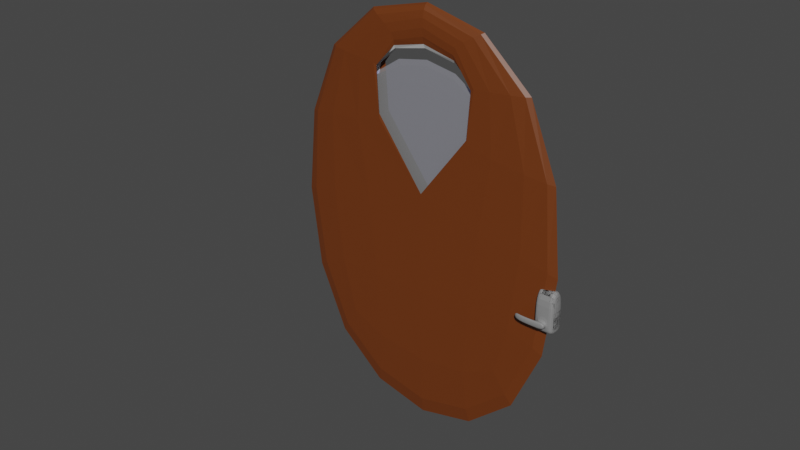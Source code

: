 # Source: doorTest.blend  (saved by Blender 3.2.14; exported with 4.5.12 LTS)
import bpy
from mathutils import Matrix  # noqa: F401  (used for matrix-valued properties, if any)

bpy.ops.wm.read_factory_settings(use_empty=True)
scene = bpy.context.scene
scene.name = 'Scene'

# ---- collections
col_collection = bpy.data.collections.new('Collection'); scene.collection.children.link(col_collection)

# ---- materials (node trees are filled in below, after node groups)
mat_material_213 = bpy.data.materials.new('Material.213')
mat_material_213.surface_render_method = 'BLENDED'
mat_material_213.blend_method = 'BLEND'
mat_material_213.use_transparent_shadow = False
mat_material_214 = bpy.data.materials.new('Material.214')
mat_material_214.alpha_threshold = 0.0
mat_material_214.use_transparent_shadow = False
mat_material_214.roughness = 0.5
mat_material_214.line_color = (0.0, 0.0, 0.0, 1.0)
mat_material_215 = bpy.data.materials.new('Material.215')
mat_material_215.use_transparent_shadow = False

# ---- material node trees
mat_material_213.use_nodes = True; mat_material_213.node_tree.nodes.clear()
_N = mat_material_213.node_tree.nodes; _L = mat_material_213.node_tree.links
n0 = _N.new('ShaderNodeBsdfPrincipled'); n0.name = 'Principled BSDF'; n0.location = (10, 300)
n0.distribution = 'GGX'
n0.subsurface_method = 'RANDOM_WALK_SKIN'
n0.inputs[3].default_value = 1.45
n0.inputs[4].default_value = 0.4977
n0.inputs[27].default_value = (0.0, 0.0, 0.0, 1.0)
n0.inputs[28].default_value = 1.0
n1 = _N.new('ShaderNodeOutputMaterial'); n1.name = 'Material Output'; n1.location = (608, 300)
n2 = _N.new('ShaderNodeMixShader'); n2.name = 'Mix Shader'; n2.location = (400, 233)
n3 = _N.new('ShaderNodeBsdfTransparent'); n3.name = 'Transparent BSDF'; n3.location = (298, 93)
n3.inputs[0].default_value = (0.5376, 0.5614, 1.0, 1.0)
_L.new(n2.outputs[0], n1.inputs[0])
_L.new(n0.outputs[0], n2.inputs[1])
_L.new(n3.outputs[0], n2.inputs[2])
n1.is_active_output = True
mat_material_214.use_nodes = True; mat_material_214.node_tree.nodes.clear()
_N = mat_material_214.node_tree.nodes; _L = mat_material_214.node_tree.links
n0 = _N.new('ShaderNodeOutputMaterial'); n0.name = 'Material Output'; n0.location = (300, 300)
n1 = _N.new('ShaderNodeBsdfPrincipled'); n1.name = 'Principled BSDF'; n1.location = (10, 300)
n1.distribution = 'GGX'
n1.subsurface_method = 'RANDOM_WALK_SKIN'
n1.inputs[0].default_value = (0.1574, 0.03578, 0.003263, 1.0)
n1.inputs[3].default_value = 1.55
n1.inputs[27].default_value = (0.0, 0.0, 0.0, 1.0)
n1.inputs[28].default_value = 1.0
_L.new(n1.outputs[0], n0.inputs[0])
n0.is_active_output = True
mat_material_215.use_nodes = True; mat_material_215.node_tree.nodes.clear()
_N = mat_material_215.node_tree.nodes; _L = mat_material_215.node_tree.links
n0 = _N.new('ShaderNodeBsdfPrincipled'); n0.name = 'Principled BSDF'; n0.location = (10, 300)
n0.distribution = 'GGX'
n0.subsurface_method = 'RANDOM_WALK_SKIN'
n0.inputs[0].default_value = (0.2396, 0.2396, 0.2396, 1.0)
n0.inputs[3].default_value = 1.45
n0.inputs[27].default_value = (0.0, 0.0, 0.0, 1.0)
n0.inputs[28].default_value = 1.0
n1 = _N.new('ShaderNodeOutputMaterial'); n1.name = 'Material Output'; n1.location = (300, 300)
_L.new(n0.outputs[0], n1.inputs[0])
n1.is_active_output = True

# ---- world
world_world = bpy.data.worlds.new('World'); scene.world = world_world
world_world.use_nodes = True; world_world.node_tree.nodes.clear()
_N = world_world.node_tree.nodes; _L = world_world.node_tree.links
n0 = _N.new('ShaderNodeOutputWorld'); n0.name = 'World Output'; n0.location = (300, 300)
n1 = _N.new('ShaderNodeBackground'); n1.name = 'Background'; n1.location = (10, 300)
n1.inputs[0].default_value = (0.05088, 0.05088, 0.05088, 1.0)
_L.new(n1.outputs[0], n0.inputs[0])
n0.is_active_output = True
world_world.color = (0.05088, 0.05088, 0.05088)
world_world.use_sun_shadow = False
world_world.sun_shadow_jitter_overblur = 0.0

# ---- meshes
me_cube_365 = bpy.data.meshes.new('Cube.365')
me_cube_365.from_pydata([(-1.0, -1.0, -0.2477), (-1.0, -1.0, 3.126), (-1.0, 1.0, -0.2477), (-1.0, 1.0, 3.126), (1.0, -1.0, -0.2477), (1.0, -1.0, 3.126), (1.0, 1.0, -0.2477), (1.0, 1.0, 3.126), (1.841, -8.141, -4.08), (1.841, -8.141, 4.08), (1.841, 8.141, -4.08), (1.841, 8.141, 4.08), (-1.841, -8.141, -4.08), (-1.841, -8.141, 4.08), (-1.841, 8.141, -4.08), (-1.841, 8.141, 4.08), (1.0, 8.141, -0.2477), (-1.0, 8.141, -0.2477), (-1.0, 8.141, 3.126), (1.0, 8.141, 3.126), (-1.0, -8.141, -0.2477), (-1.0, -8.141, 3.126), (1.0, -8.141, -0.2477), (1.0, -8.141, 3.126), (-1.585, 9.288, -0.8176), (-1.585, 9.288, -0.1027), (-1.585, -9.288, -0.8176), (-1.585, -9.288, -0.1027), (-1.371, 9.288, -0.8176), (-1.371, 9.288, -0.1027), (-1.371, -9.288, -0.8176), (-1.371, -9.288, -0.1027), (-1.585, 9.288, -0.7041), (-1.585, 9.288, -0.594), (-1.585, -9.288, -0.594), (-1.585, -9.288, -0.7041), (-1.371, -9.288, -0.594), (-1.371, -9.288, -0.7041), (-1.371, 9.288, -0.594), (-1.371, 9.288, -0.7041), (-1.421, -9.288, -0.8176), (-1.524, -9.288, -0.8176), (-1.524, -9.288, -0.1027), (-1.421, -9.288, -0.1027), (-1.524, 9.288, -0.8176), (-1.421, 9.288, -0.8176), (-1.421, 9.288, -0.1027), (-1.524, 9.288, -0.1027), (-1.421, 9.288, -0.7041), (-1.524, 9.288, -0.7041), (-1.421, 9.288, -0.594), (-1.524, 9.288, -0.594), (-1.524, -9.288, -0.7041), (-1.421, -9.288, -0.7041), (-1.524, -9.288, -0.594), (-1.421, -9.288, -0.594), (-1.421, 15.54, -0.7041), (-1.524, 14.82, -0.7041), (-1.421, 15.54, -0.594), (-1.524, 14.82, -0.594), (-1.524, 12.58, -0.7041), (-1.524, 12.58, -0.594), (-1.421, 12.58, -0.594), (-1.421, 12.58, -0.7041), (-1.217, 15.24, -0.7041), (-1.217, 15.24, -0.594), (-1.254, 12.88, -0.594), (-1.254, 12.88, -0.7041), (-1.172, 11.49, -0.6901), (-1.172, 11.49, -0.6081), (-1.199, 9.731, -0.6081), (-1.199, 9.731, -0.6901), (-1.585, -9.288, -0.8176), (-1.585, -9.288, -0.1027), (-1.585, 9.288, -0.8176), (-1.585, 9.288, -0.1027), (-1.371, -9.288, -0.8176), (-1.371, -9.288, -0.1027), (-1.371, 9.288, -0.8176), (-1.371, 9.288, -0.1027), (-1.585, -9.288, -0.7041), (-1.585, -9.288, -0.594), (-1.585, 9.288, -0.594), (-1.585, 9.288, -0.7041), (-1.371, 9.288, -0.594), (-1.371, 9.288, -0.7041), (-1.371, -9.288, -0.594), (-1.371, -9.288, -0.7041), (-1.421, 9.288, -0.8176), (-1.524, 9.288, -0.8176), (-1.524, 9.288, -0.1027), (-1.421, 9.288, -0.1027), (-1.524, -9.288, -0.8176), (-1.421, -9.288, -0.8176), (-1.421, -9.288, -0.1027), (-1.524, -9.288, -0.1027), (-1.421, -9.288, -0.7041), (-1.524, -9.288, -0.7041), (-1.421, -9.288, -0.594), (-1.524, -9.288, -0.594), (-1.524, 9.288, -0.7041), (-1.421, 9.288, -0.7041), (-1.524, 9.288, -0.594), (-1.421, 9.288, -0.594), (-1.421, -15.54, -0.7041), (-1.524, -14.82, -0.7041), (-1.421, -15.54, -0.594), (-1.524, -14.82, -0.594), (-1.524, -12.58, -0.7041), (-1.524, -12.58, -0.594), (-1.421, -12.58, -0.594), (-1.421, -12.58, -0.7041), (-1.217, -15.24, -0.7041), (-1.217, -15.24, -0.594), (-1.254, -12.88, -0.594), (-1.254, -12.88, -0.7041), (-1.172, -11.49, -0.6901), (-1.172, -11.49, -0.6081), (-1.199, -9.731, -0.6081), (-1.199, -9.731, -0.6901)], [], [(0, 1, 3, 2), (2, 3, 7, 6), (6, 7, 5, 4), (4, 5, 1, 0), (2, 6, 4, 0), (7, 3, 1, 5), (8, 10, 14, 12), (18, 15, 14, 10, 11, 19, 16, 17), (19, 11, 15, 18), (15, 13, 12, 14), (13, 15, 11, 9), (9, 11, 10, 8), (21, 13, 9, 23), (9, 8, 12, 13, 21, 20, 22, 23), (21, 18, 17, 20), (22, 16, 19, 23), (20, 17, 16, 22), (19, 18, 21, 23), (33, 25, 27, 34), (55, 43, 31, 36), (36, 31, 29, 38), (51, 47, 25, 33), (40, 30, 28, 45), (42, 27, 25, 47), (44, 49, 32, 24), (49, 51, 33, 32), (30, 37, 39, 28), (37, 36, 38, 39), (40, 53, 37, 30), (53, 55, 36, 37), (24, 32, 35, 26), (32, 33, 34, 35), (35, 34, 54, 52), (52, 54, 55, 53), (26, 35, 52, 41), (41, 52, 53, 40), (39, 38, 50, 48), (61, 60, 57, 59), (28, 39, 48, 45), (45, 48, 49, 44), (31, 43, 46, 29), (43, 42, 47, 46), (26, 41, 44, 24), (41, 40, 45, 44), (38, 29, 46, 50), (50, 46, 47, 51), (34, 27, 42, 54), (54, 42, 43, 55), (56, 58, 59, 57), (62, 61, 59, 58), (60, 63, 56, 57), (56, 63, 67, 64), (48, 50, 62, 63), (49, 48, 63, 60), (50, 51, 61, 62), (51, 49, 60, 61), (66, 65, 69, 70), (63, 62, 66, 67), (62, 58, 65, 66), (58, 56, 64, 65), (71, 70, 69, 68), (65, 64, 68, 69), (67, 66, 70, 71), (64, 67, 71, 68), (81, 82, 75, 73), (103, 84, 79, 91), (84, 86, 77, 79), (99, 81, 73, 95), (88, 93, 76, 78), (90, 95, 73, 75), (92, 72, 80, 97), (97, 80, 81, 99), (78, 76, 87, 85), (85, 87, 86, 84), (88, 78, 85, 101), (101, 85, 84, 103), (72, 74, 83, 80), (80, 83, 82, 81), (83, 100, 102, 82), (100, 101, 103, 102), (74, 89, 100, 83), (89, 88, 101, 100), (87, 96, 98, 86), (109, 107, 105, 108), (76, 93, 96, 87), (93, 92, 97, 96), (79, 77, 94, 91), (91, 94, 95, 90), (74, 72, 92, 89), (89, 92, 93, 88), (86, 98, 94, 77), (98, 99, 95, 94), (82, 102, 90, 75), (102, 103, 91, 90), (104, 105, 107, 106), (110, 106, 107, 109), (108, 105, 104, 111), (104, 112, 115, 111), (96, 111, 110, 98), (97, 108, 111, 96), (98, 110, 109, 99), (99, 109, 108, 97), (114, 118, 117, 113), (111, 115, 114, 110), (110, 114, 113, 106), (106, 113, 112, 104), (119, 116, 117, 118), (113, 117, 116, 112), (115, 119, 118, 114), (112, 116, 119, 115)])
me_cube_365.polygons.foreach_set('material_index', [0, 0, 0, 0, 0, 0, 1, 1, 1, 1, 1, 1, 1, 1, 2, 2, 2, 2, 3, 3, 3, 3, 3, 3, 3, 3, 3, 3, 3, 3, 3, 3, 3, 3, 3, 3, 3, 3, 3, 3, 3, 3, 3, 3, 3, 3, 3, 3, 3, 3, 3, 3, 3, 3, 3, 3, 3, 3, 3, 3, 3, 3, 3, 3, 3, 3, 3, 3, 3, 3, 3, 3, 3, 3, 3, 3, 3, 3, 3, 3, 3, 3, 3, 3, 3, 3, 3, 3, 3, 3, 3, 3, 3, 3, 3, 3, 3, 3, 3, 3, 3, 3, 3, 3, 3, 3, 3, 3, 3, 3])
_uv = me_cube_365.uv_layers.new(name='UVMap')
_uv.uv.foreach_set('vector', [0.375, 0.0, 0.625, 0.0, 0.625, 0.25, 0.375, 0.25, 0.375, 0.25, 0.625, 0.25, 0.625, 0.5, 0.375, 0.5, 0.375, 0.5, 0.625, 0.5, 0.625, 0.75, 0.375, 0.75, 0.375, 0.75, 0.625, 0.75, 0.625, 1.0, 0.375, 1.0, 0.125, 0.5, 0.375, 0.5, 0.375, 0.75, 0.125, 0.75, 0.625, 0.5, 0.875, 0.5, 0.875, 0.75, 0.625, 0.75, 0.625, 0.5, 0.625, 0.75, 0.875, 0.75, 0.875, 0.5, 0.4042, 0.9429, 0.375, 1.0, 0.625, 1.0, 0.625, 0.75, 0.375, 0.75, 0.4042, 0.8071, 0.5076, 0.8071, 0.5076, 0.9429, 0.4042, 0.8071, 0.375, 0.75, 0.375, 1.0, 0.4042, 0.9429, 0.375, 0.0, 0.375, 0.25, 0.625, 0.25, 0.625, 0.0, 0.125, 0.5, 0.125, 0.75, 0.375, 0.75, 0.375, 0.5, 0.375, 0.5, 0.375, 0.75, 0.625, 0.75, 0.625, 0.5, 0.4042, 0.3071, 0.375, 0.25, 0.375, 0.5, 0.4042, 0.4429, 0.375, 0.5, 0.625, 0.5, 0.625, 0.25, 0.375, 0.25, 0.4042, 0.3071, 0.5076, 0.3071, 0.5076, 0.4429, 0.4042, 0.4429, 0.625, 0.1403, 0.625, 0.1097, 0.375, 0.1097, 0.375, 0.1403, 0.375, 0.6097, 0.375, 0.6403, 0.625, 0.6403, 0.625, 0.6097, 0.125, 0.6097, 0.125, 0.6403, 0.375, 0.6403, 0.375, 0.6097, 0.625, 0.6403, 0.875, 0.6403, 0.875, 0.6097, 0.625, 0.6097, 0.4819, 0.0, 0.625, 0.0, 0.625, 0.25, 0.4819, 0.25, 0.4819, 0.4228, 0.625, 0.4228, 0.625, 0.5, 0.4819, 0.5, 0.4819, 0.5, 0.625, 0.5, 0.625, 0.75, 0.4819, 0.75, 0.4819, 0.9105, 0.625, 0.9105, 0.625, 1.0, 0.4819, 1.0, 0.2978, 0.5, 0.375, 0.5, 0.375, 0.75, 0.2978, 0.75, 0.7855, 0.5, 0.875, 0.5, 0.875, 0.75, 0.7855, 0.75, 0.375, 0.9105, 0.3986, 0.9105, 0.3986, 1.0, 0.375, 1.0, 0.3986, 0.9105, 0.4819, 0.9105, 0.4819, 1.0, 0.3986, 1.0, 0.375, 0.5, 0.3986, 0.5, 0.3986, 0.75, 0.375, 0.75, 0.3986, 0.5, 0.4819, 0.5, 0.4819, 0.75, 0.3986, 0.75, 0.375, 0.4228, 0.3986, 0.4228, 0.3986, 0.5, 0.375, 0.5, 0.3986, 0.4228, 0.4819, 0.4228, 0.4819, 0.5, 0.3986, 0.5, 0.375, 0.0, 0.3986, 0.0, 0.3986, 0.25, 0.375, 0.25, 0.3986, 0.0, 0.4819, 0.0, 0.4819, 0.25, 0.3986, 0.25, 0.3986, 0.25, 0.4819, 0.25, 0.4819, 0.3395, 0.3986, 0.3395, 0.3986, 0.3395, 0.4819, 0.3395, 0.4819, 0.4228, 0.3986, 0.4228, 0.375, 0.25, 0.3986, 0.25, 0.3986, 0.3395, 0.375, 0.3395, 0.375, 0.3395, 0.3986, 0.3395, 0.3986, 0.4228, 0.375, 0.4228, 0.3986, 0.75, 0.4819, 0.75, 0.4819, 0.8272, 0.3986, 0.8272, 0.4819, 0.9105, 0.3986, 0.9105, 0.3986, 0.9105, 0.4819, 0.9105, 0.375, 0.75, 0.3986, 0.75, 0.3986, 0.8272, 0.375, 0.8272, 0.375, 0.8272, 0.3986, 0.8272, 0.3986, 0.9105, 0.375, 0.9105, 0.625, 0.5, 0.7022, 0.5, 0.7022, 0.75, 0.625, 0.75, 0.7022, 0.5, 0.7855, 0.5, 0.7855, 0.75, 0.7022, 0.75, 0.125, 0.5, 0.2145, 0.5, 0.2145, 0.75, 0.125, 0.75, 0.2145, 0.5, 0.2978, 0.5, 0.2978, 0.75, 0.2145, 0.75, 0.4819, 0.75, 0.625, 0.75, 0.625, 0.8272, 0.4819, 0.8272, 0.4819, 0.8272, 0.625, 0.8272, 0.625, 0.9105, 0.4819, 0.9105, 0.4819, 0.25, 0.625, 0.25, 0.625, 0.3395, 0.4819, 0.3395, 0.4819, 0.3395, 0.625, 0.3395, 0.625, 0.4228, 0.4819, 0.4228, 0.3986, 0.8272, 0.4819, 0.8272, 0.4819, 0.9105, 0.3986, 0.9105, 0.4819, 0.8272, 0.4819, 0.9105, 0.4819, 0.9105, 0.4819, 0.8272, 0.3986, 0.9105, 0.3986, 0.8272, 0.3986, 0.8272, 0.3986, 0.9105, 0.3986, 0.8272, 0.3986, 0.8272, 0.3986, 0.8272, 0.3986, 0.8272, 0.3986, 0.8272, 0.4819, 0.8272, 0.4819, 0.8272, 0.3986, 0.8272, 0.3986, 0.9105, 0.3986, 0.8272, 0.3986, 0.8272, 0.3986, 0.9105, 0.4819, 0.8272, 0.4819, 0.9105, 0.4819, 0.9105, 0.4819, 0.8272, 0.4819, 0.9105, 0.3986, 0.9105, 0.3986, 0.9105, 0.4819, 0.9105, 0.4819, 0.8272, 0.4819, 0.8272, 0.4819, 0.8272, 0.4819, 0.8272, 0.3986, 0.8272, 0.4819, 0.8272, 0.4819, 0.8272, 0.3986, 0.8272, 0.4819, 0.8272, 0.4819, 0.8272, 0.4819, 0.8272, 0.4819, 0.8272, 0.4819, 0.8272, 0.3986, 0.8272, 0.3986, 0.8272, 0.4819, 0.8272, 0.3986, 0.8272, 0.4819, 0.8272, 0.4819, 0.8272, 0.3986, 0.8272, 0.4819, 0.8272, 0.3986, 0.8272, 0.3986, 0.8272, 0.4819, 0.8272, 0.3986, 0.8272, 0.4819, 0.8272, 0.4819, 0.8272, 0.3986, 0.8272, 0.3986, 0.8272, 0.3986, 0.8272, 0.3986, 0.8272, 0.3986, 0.8272, 0.4819, 0.0, 0.4819, 0.25, 0.625, 0.25, 0.625, 0.0, 0.4819, 0.4228, 0.4819, 0.5, 0.625, 0.5, 0.625, 0.4228, 0.4819, 0.5, 0.4819, 0.75, 0.625, 0.75, 0.625, 0.5, 0.4819, 0.9105, 0.4819, 1.0, 0.625, 1.0, 0.625, 0.9105, 0.2978, 0.5, 0.2978, 0.75, 0.375, 0.75, 0.375, 0.5, 0.7855, 0.5, 0.7855, 0.75, 0.875, 0.75, 0.875, 0.5, 0.375, 0.9105, 0.375, 1.0, 0.3986, 1.0, 0.3986, 0.9105, 0.3986, 0.9105, 0.3986, 1.0, 0.4819, 1.0, 0.4819, 0.9105, 0.375, 0.5, 0.375, 0.75, 0.3986, 0.75, 0.3986, 0.5, 0.3986, 0.5, 0.3986, 0.75, 0.4819, 0.75, 0.4819, 0.5, 0.375, 0.4228, 0.375, 0.5, 0.3986, 0.5, 0.3986, 0.4228, 0.3986, 0.4228, 0.3986, 0.5, 0.4819, 0.5, 0.4819, 0.4228, 0.375, 0.0, 0.375, 0.25, 0.3986, 0.25, 0.3986, 0.0, 0.3986, 0.0, 0.3986, 0.25, 0.4819, 0.25, 0.4819, 0.0, 0.3986, 0.25, 0.3986, 0.3395, 0.4819, 0.3395, 0.4819, 0.25, 0.3986, 0.3395, 0.3986, 0.4228, 0.4819, 0.4228, 0.4819, 0.3395, 0.375, 0.25, 0.375, 0.3395, 0.3986, 0.3395, 0.3986, 0.25, 0.375, 0.3395, 0.375, 0.4228, 0.3986, 0.4228, 0.3986, 0.3395, 0.3986, 0.75, 0.3986, 0.8272, 0.4819, 0.8272, 0.4819, 0.75, 0.4819, 0.9105, 0.4819, 0.9105, 0.3986, 0.9105, 0.3986, 0.9105, 0.375, 0.75, 0.375, 0.8272, 0.3986, 0.8272, 0.3986, 0.75, 0.375, 0.8272, 0.375, 0.9105, 0.3986, 0.9105, 0.3986, 0.8272, 0.625, 0.5, 0.625, 0.75, 0.7022, 0.75, 0.7022, 0.5, 0.7022, 0.5, 0.7022, 0.75, 0.7855, 0.75, 0.7855, 0.5, 0.125, 0.5, 0.125, 0.75, 0.2145, 0.75, 0.2145, 0.5, 0.2145, 0.5, 0.2145, 0.75, 0.2978, 0.75, 0.2978, 0.5, 0.4819, 0.75, 0.4819, 0.8272, 0.625, 0.8272, 0.625, 0.75, 0.4819, 0.8272, 0.4819, 0.9105, 0.625, 0.9105, 0.625, 0.8272, 0.4819, 0.25, 0.4819, 0.3395, 0.625, 0.3395, 0.625, 0.25, 0.4819, 0.3395, 0.4819, 0.4228, 0.625, 0.4228, 0.625, 0.3395, 0.3986, 0.8272, 0.3986, 0.9105, 0.4819, 0.9105, 0.4819, 0.8272, 0.4819, 0.8272, 0.4819, 0.8272, 0.4819, 0.9105, 0.4819, 0.9105, 0.3986, 0.9105, 0.3986, 0.9105, 0.3986, 0.8272, 0.3986, 0.8272, 0.3986, 0.8272, 0.3986, 0.8272, 0.3986, 0.8272, 0.3986, 0.8272, 0.3986, 0.8272, 0.3986, 0.8272, 0.4819, 0.8272, 0.4819, 0.8272, 0.3986, 0.9105, 0.3986, 0.9105, 0.3986, 0.8272, 0.3986, 0.8272, 0.4819, 0.8272, 0.4819, 0.8272, 0.4819, 0.9105, 0.4819, 0.9105, 0.4819, 0.9105, 0.4819, 0.9105, 0.3986, 0.9105, 0.3986, 0.9105, 0.4819, 0.8272, 0.4819, 0.8272, 0.4819, 0.8272, 0.4819, 0.8272, 0.3986, 0.8272, 0.3986, 0.8272, 0.4819, 0.8272, 0.4819, 0.8272, 0.4819, 0.8272, 0.4819, 0.8272, 0.4819, 0.8272, 0.4819, 0.8272, 0.4819, 0.8272, 0.4819, 0.8272, 0.3986, 0.8272, 0.3986, 0.8272, 0.3986, 0.8272, 0.3986, 0.8272, 0.4819, 0.8272, 0.4819, 0.8272, 0.4819, 0.8272, 0.4819, 0.8272, 0.3986, 0.8272, 0.3986, 0.8272, 0.3986, 0.8272, 0.3986, 0.8272, 0.4819, 0.8272, 0.4819, 0.8272, 0.3986, 0.8272, 0.3986, 0.8272, 0.3986, 0.8272, 0.3986, 0.8272])
me_cube_365.materials.append(mat_material_213)
me_cube_365.materials.append(mat_material_214)
me_cube_365.materials.append(None)
me_cube_365.materials.append(mat_material_215)
me_cube_365.update()

# ---- curves / text
cu_beziercircle_013 = bpy.data.curves.new('BezierCircle.013', 'CURVE')
cu_beziercircle_013.dimensions = '3D'
_sp = cu_beziercircle_013.splines.new('BEZIER'); _sp.bezier_points.add(3)
_sp.bezier_points.foreach_set('co', [-1.0, 0.0, 0.0, 0.0, 1.0, 0.0, 1.0, 0.0, 0.0, 0.0, -1.0, 0.0])
_sp.bezier_points.foreach_set('handle_left', [-1.0, -0.5521, 0.0, -0.5521, 1.0, 0.0, 1.0, 0.5521, 0.0, 0.5521, -1.0, 0.0])
_sp.bezier_points.foreach_set('handle_right', [-1.0, 0.5521, 0.0, 0.5521, 1.0, 0.0, 1.0, -0.5521, 0.0, -0.5521, -1.0, 0.0])
for _p, _l, _r in zip(_sp.bezier_points, ['AUTO', 'AUTO', 'AUTO', 'AUTO'], ['AUTO', 'AUTO', 'AUTO', 'AUTO']): _p.handle_left_type = _l; _p.handle_right_type = _r
_sp.order_u = 0
_sp.order_v = 0
_sp.use_cyclic_u = True
cu_beziercircle_013.use_path = True
cu_beziercircle_013.fill_mode = 'FULL'

# ---- objects
ob_door_002 = bpy.data.objects.new('Door.002', me_cube_365)
ob_beziercircle_012 = bpy.data.objects.new('BezierCircle.012', cu_beziercircle_013)

# ---- transforms, parenting, visibility, modifiers, constraints
ob_door_002.location = (-3.5, 0.0005168, 0.0)
ob_door_002.rotation_euler = (0.0, 3.142, 0.0)
ob_door_002.scale = (-3.026, -0.02887, -1.924)
_m = ob_door_002.modifiers.new('Subdivision', 'SUBSURF')
_m.levels = 0
_c = ob_door_002.constraints.new('FOLLOW_PATH'); _c.name = 'Follow Path'
_c.target = ob_beziercircle_012
_c.use_curve_follow = True
ob_beziercircle_012.location = (0.0, 0.0, 0.0)
ob_beziercircle_012.rotation_euler = (0.0, -0.0, 1.571)
ob_beziercircle_012.scale = (1.157, 1.157, 1.157)

# ---- collection membership
col_collection.objects.link(ob_door_002)
col_collection.objects.link(ob_beziercircle_012)

# ---- scene / render settings (as saved in the file)
scene.frame_start = 1; scene.frame_end = 25; scene.frame_set(1)
scene.render.engine = 'BLENDER_EEVEE_NEXT'
scene.cycles.sampling_pattern = 'TABULATED_SOBOL'
scene.cycles.use_light_tree = False
scene.view_settings.view_transform = 'Filmic'
bpy.context.view_layer.update()

# ---- added for rendering (the .blend has no active camera and no usable light): camera, sun
cam_auto = bpy.data.cameras.new('AutoCamera')
cam_auto.lens = 50.0
cam_auto.sensor_width = 36.0
cam_auto.clip_end = 1000.0
ob_auto_camera = bpy.data.objects.new('AutoCamera', cam_auto)
scene.collection.objects.link(ob_auto_camera)
ob_auto_camera.location = (23.624, -23.2704, 15.5136)
ob_auto_camera.rotation_euler = (1.09748, -7.21219e-08, 0.694738)
scene.camera = ob_auto_camera
light_auto_sun = bpy.data.lights.new('AutoSun', 'SUN')
light_auto_sun.energy = 3.0
light_auto_sun.angle = 0.0523599
ob_auto_sun = bpy.data.objects.new('AutoSun', light_auto_sun)
scene.collection.objects.link(ob_auto_sun)
ob_auto_sun.rotation_euler = (0.872665, 0.174533, 0.523599)
bpy.context.view_layer.update()

